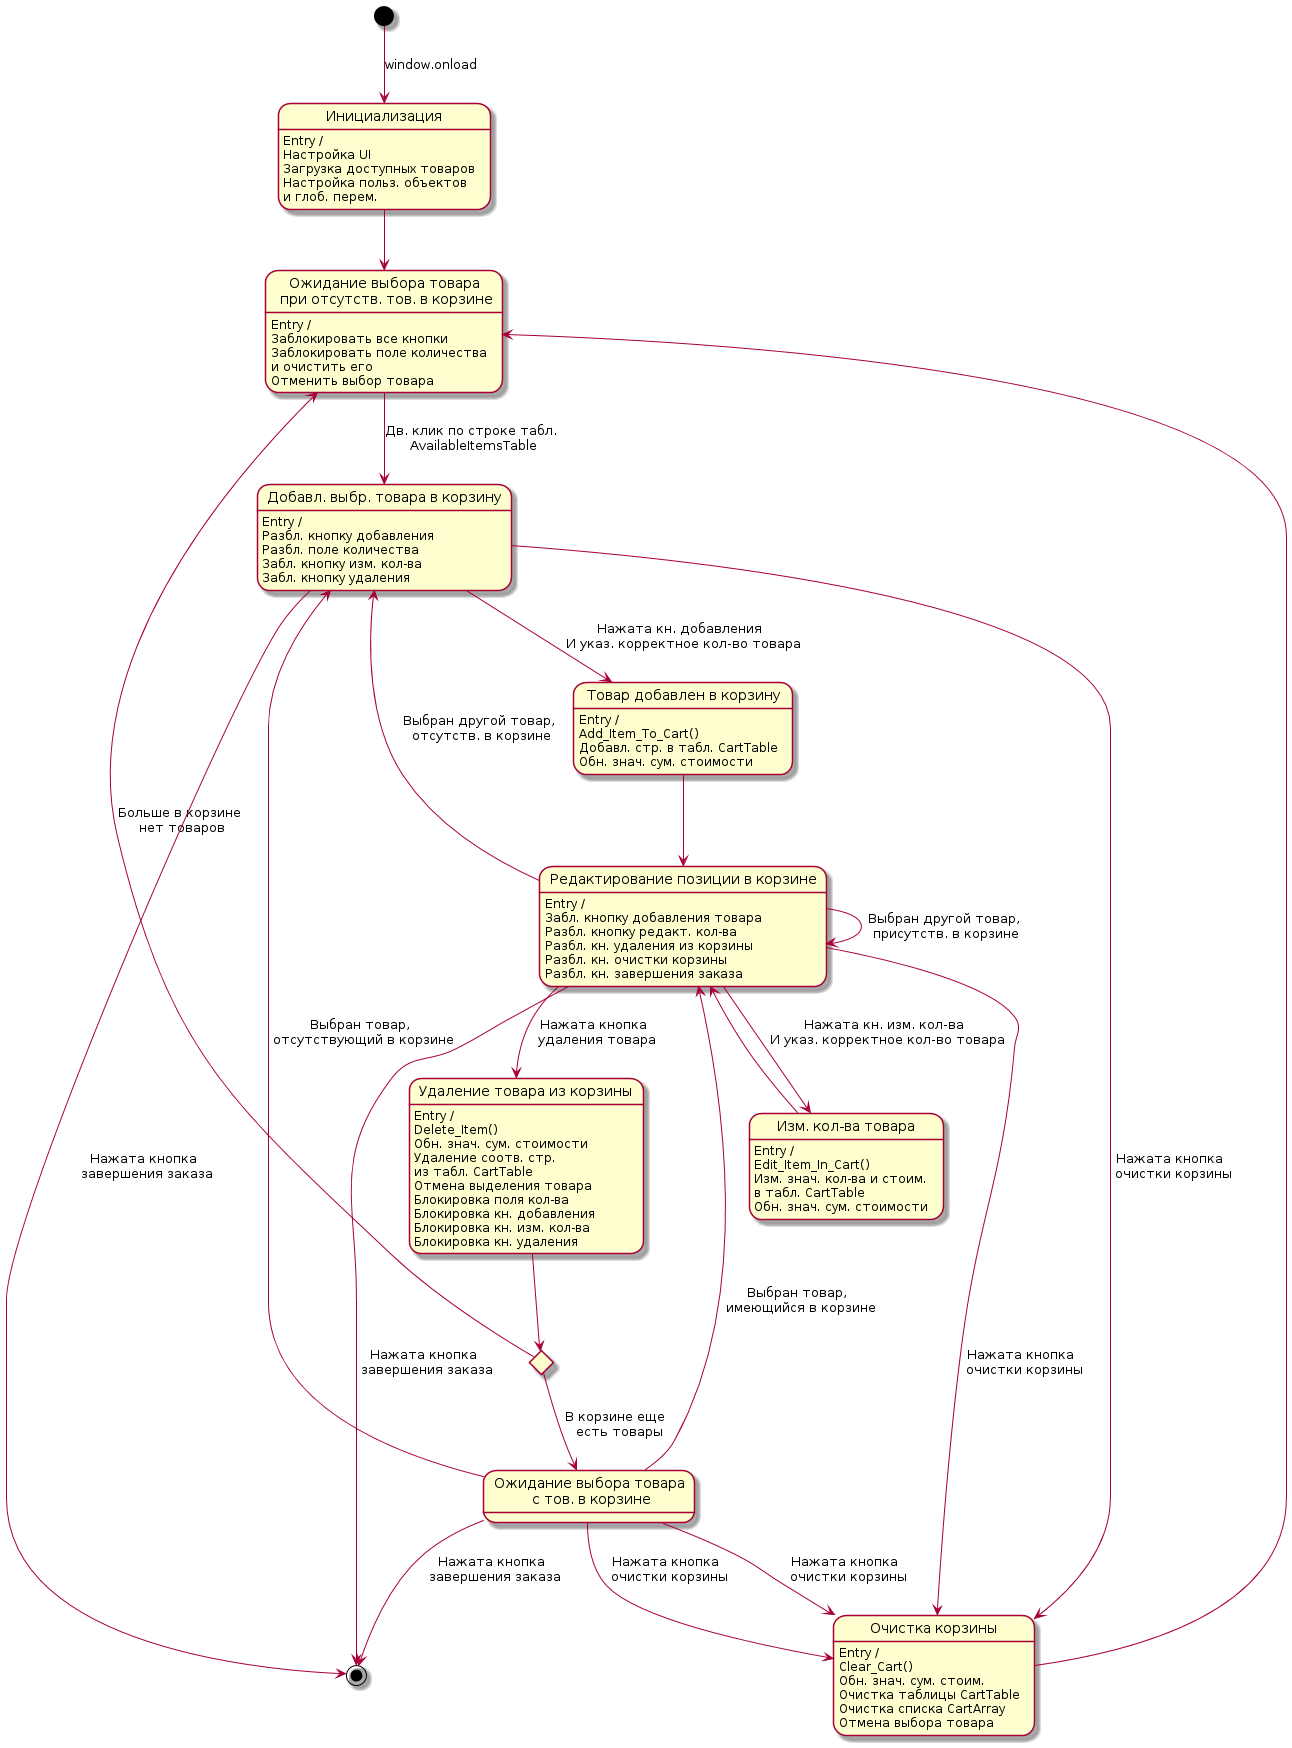

The diagram above was rendered by PlantUML. Its source (embedded in the PNG):
@startuml

'Описание состояний
state "Инициализация" as state_init
state_init:Entry /
state_init:Настройка UI
state_init:Загрузка доступных товаров
state_init:Настройка польз. объектов
state_init:  и глоб. перем.

state "Ожидание выбора товара\n при отсутств. тов. в корзине" as state_wait0
state_wait0:Entry /
state_wait0:Заблокировать все кнопки
state_wait0:Заблокировать поле количества
state_wait0:и очистить его
state_wait0:Отменить выбор товара

state "Добавл. выбр. товара в корзину" as state_add
state_add:Entry /
state_add:Разбл. кнопку добавления 
state_add:Разбл. поле количества
state_add:Забл. кнопку изм. кол-ва
state_add:Забл. кнопку удаления

state "Товар добавлен в корзину" as state_addf
state_addf:Entry /
state_addf:Add_Item_To_Cart()
state_addf:Добавл. стр. в табл. CartTable
state_addf:Обн. знач. сум. стоимости

state "Редактирование позиции в корзине" as state_edit
state_edit:Entry /
state_edit:Забл. кнопку добавления товара 
state_edit:Разбл. кнопку редакт. кол-ва 
state_edit:Разбл. кн. удаления из корзины 
state_edit:Разбл. кн. очистки корзины
state_edit:Разбл. кн. завершения заказа

state "Изм. кол-ва товара" as state_edited
state_edited:Entry /
state_edited:Edit_Item_In_Cart()
state_edited:Изм. знач. кол-ва и стоим.
state_edited:в табл. CartTable
state_edited:Обн. знач. сум. стоимости

state "Удаление товара из корзины" as state_delete
state_delete:Entry /
state_delete:Delete_Item()
state_delete:Обн. знач. сум. стоимости
state_delete:Удаление соотв. стр.
state_delete:из табл. CartTable
state_delete:Отмена выделения товара
state_delete:Блокировка поля кол-ва
state_delete:Блокировка кн. добавления
state_delete:Блокировка кн. изм. кол-ва
state_delete:Блокировка кн. удаления

state "Ожидание выбора товара\n c тов. в корзине" as state_wait1

state c1 <<choice>>

state "Очистка корзины" as state_clear_cart
state_clear_cart: Entry /
state_clear_cart: Clear_Cart()
state_clear_cart: Обн. знач. сум. стоим.
state_clear_cart: Очистка таблицы CartTable
state_clear_cart: Очистка списка CartArray
state_clear_cart: Отмена выбора товара

'Описание переходов
[*] --> state_init : window.onload
state_init --> state_wait0
state_wait0 --> state_add : Дв. клик по строке табл.\n AvailableItemsTable
state_add --> state_addf : Нажата кн. добавления \n И указ. корректное кол-во товара
state_addf --> state_edit
state_edit-->state_edited : Нажата кн. изм. кол-ва \n И указ. корректное кол-во товара
state_edited --> state_edit
state_edit-->state_add : Выбран другой товар,\n отсутств. в корзине
state_edit--->state_edit : Выбран другой товар,\n присутств. в корзине
state_edit-->state_delete : Нажата кнопка \n удаления товара
state_delete --> c1
c1 --> state_wait0 : Больше в корзине\n нет товаров
c1 --> state_wait1 : В корзине еще \n есть товары
state_wait1 --> state_add : Выбран товар, \n отсутствующий в корзине
state_wait1 --> state_edit : Выбран товар, \n имеющийся в корзине
state_edit-->state_clear_cart : Нажата кнопка \n очистки корзины
state_clear_cart-->state_wait0

state_wait1-->state_clear_cart : Нажата кнопка \n очистки корзины
state_wait1-->state_clear_cart : Нажата кнопка \n очистки корзины

state_add-->state_clear_cart : Нажата кнопка \n очистки корзины

state_edit --> [*] : Нажата кнопка \n завершения заказа
state_wait1 --> [*] : Нажата кнопка \n завершения заказа
state_add --> [*] : Нажата кнопка \n завершения заказа

@enduml